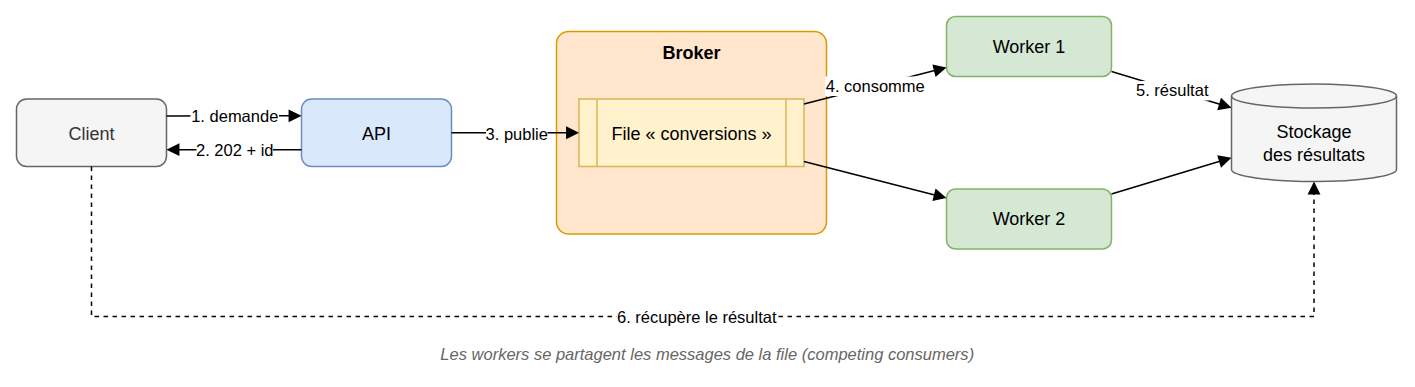

The diagram above was exported from draw.io. Its source (the exported page's mxGraphModel, read from the mxfile embedded in the PNG):
<mxGraphModel grid="1" gridSize="10" page="0" math="0" shadow="0">
  <root>
    <mxCell id="0" />
    <mxCell id="1" parent="0" />
    <mxCell id="n1" value="Client" style="rounded=1;whiteSpace=wrap;html=1;fontSize=12;fillColor=#f5f5f5;strokeColor=#666666;fontColor=#333333;" vertex="1" parent="1">
      <mxGeometry x="0" y="95" width="100" height="45" as="geometry" />
    </mxCell>
    <mxCell id="n2" value="API" style="rounded=1;whiteSpace=wrap;html=1;fontSize=12;fillColor=#dae8fc;strokeColor=#6c8ebf;" vertex="1" parent="1">
      <mxGeometry x="190" y="95" width="100" height="45" as="geometry" />
    </mxCell>
    <mxCell id="n3" value="Broker" style="rounded=1;arcSize=6;whiteSpace=wrap;html=1;fontSize=12;fillColor=#ffe6cc;strokeColor=#d79b00;verticalAlign=top;fontStyle=1;" vertex="1" parent="1">
      <mxGeometry x="360" y="50" width="180" height="135" as="geometry" />
    </mxCell>
    <mxCell id="n4" value="File « conversions »" style="shape=process;backgroundOutline=1;size=0.08;whiteSpace=wrap;html=1;fontSize=12;fillColor=#fff2cc;strokeColor=#d6b656;" vertex="1" parent="1">
      <mxGeometry x="375" y="95" width="150" height="45" as="geometry" />
    </mxCell>
    <mxCell id="n5" value="Worker 1" style="rounded=1;whiteSpace=wrap;html=1;fontSize=12;fillColor=#d5e8d4;strokeColor=#82b366;" vertex="1" parent="1">
      <mxGeometry x="620" y="40" width="110" height="40" as="geometry" />
    </mxCell>
    <mxCell id="n6" value="Worker 2" style="rounded=1;whiteSpace=wrap;html=1;fontSize=12;fillColor=#d5e8d4;strokeColor=#82b366;" vertex="1" parent="1">
      <mxGeometry x="620" y="155" width="110" height="40" as="geometry" />
    </mxCell>
    <mxCell id="n7" value="Stockage&lt;br&gt;des résultats" style="shape=cylinder3;boundedLbl=1;backgroundOutline=1;size=8;whiteSpace=wrap;html=1;fontSize=12;fillColor=#f5f5f5;strokeColor=#666666;" vertex="1" parent="1">
      <mxGeometry x="810" y="85" width="110" height="65" as="geometry" />
    </mxCell>
    <mxCell id="e8" value="1. demande" style="edgeStyle=orthogonalEdgeStyle;rounded=0;html=1;endArrow=block;endFill=1;fontSize=11;labelBackgroundColor=#ffffff;exitX=1;exitY=0.25;entryX=0;entryY=0.25;" edge="1" parent="1" source="n1" target="n2">
      <mxGeometry relative="1" as="geometry" />
    </mxCell>
    <mxCell id="e9" value="2. 202 + id" style="edgeStyle=orthogonalEdgeStyle;rounded=0;html=1;endArrow=block;endFill=1;fontSize=11;labelBackgroundColor=#ffffff;exitX=0;exitY=0.75;entryX=1;entryY=0.75;" edge="1" parent="1" source="n2" target="n1">
      <mxGeometry relative="1" as="geometry" />
    </mxCell>
    <mxCell id="e10" value="3. publie" style="edgeStyle=orthogonalEdgeStyle;rounded=0;html=1;endArrow=block;endFill=1;fontSize=11;labelBackgroundColor=#ffffff;exitX=1;exitY=0.5;entryX=0;entryY=0.5;" edge="1" parent="1" source="n2" target="n4">
      <mxGeometry relative="1" as="geometry" />
    </mxCell>
    <mxCell id="e11" value="4. consomme" style="edgeStyle=none;html=1;endArrow=block;endFill=1;fontSize=11;labelBackgroundColor=#ffffff;" edge="1" parent="1" source="n4" target="n5">
      <mxGeometry relative="1" as="geometry" />
    </mxCell>
    <mxCell id="e12" value="" style="edgeStyle=none;html=1;endArrow=block;endFill=1;fontSize=11;labelBackgroundColor=#ffffff;" edge="1" parent="1" source="n4" target="n6">
      <mxGeometry relative="1" as="geometry" />
    </mxCell>
    <mxCell id="e13" value="5. résultat" style="edgeStyle=none;html=1;endArrow=block;endFill=1;fontSize=11;labelBackgroundColor=#ffffff;" edge="1" parent="1" source="n5" target="n7">
      <mxGeometry relative="1" as="geometry" />
    </mxCell>
    <mxCell id="e14" value="" style="edgeStyle=none;html=1;endArrow=block;endFill=1;fontSize=11;labelBackgroundColor=#ffffff;" edge="1" parent="1" source="n6" target="n7">
      <mxGeometry relative="1" as="geometry" />
    </mxCell>
    <mxCell id="e15" value="6. récupère le résultat" style="edgeStyle=orthogonalEdgeStyle;rounded=0;html=1;endArrow=block;endFill=1;fontSize=11;labelBackgroundColor=#ffffff;dashed=1;exitX=0.5;exitY=1;entryX=0.5;entryY=1;" edge="1" parent="1" source="n1" target="n7">
      <mxGeometry relative="1" as="geometry">
        <Array as="points">
          <mxPoint x="50" y="240" />
          <mxPoint x="865" y="240" />
        </Array>
      </mxGeometry>
    </mxCell>
    <mxCell id="n16" value="Les workers se partagent les messages de la file (&lt;i&gt;competing consumers&lt;/i&gt;)" style="text;html=1;align=center;verticalAlign=middle;fontSize=11;fontStyle=2;fontColor=#666666;" vertex="1" parent="1">
      <mxGeometry x="250" y="255" width="420" height="20" as="geometry" />
    </mxCell>
  </root>
</mxGraphModel>